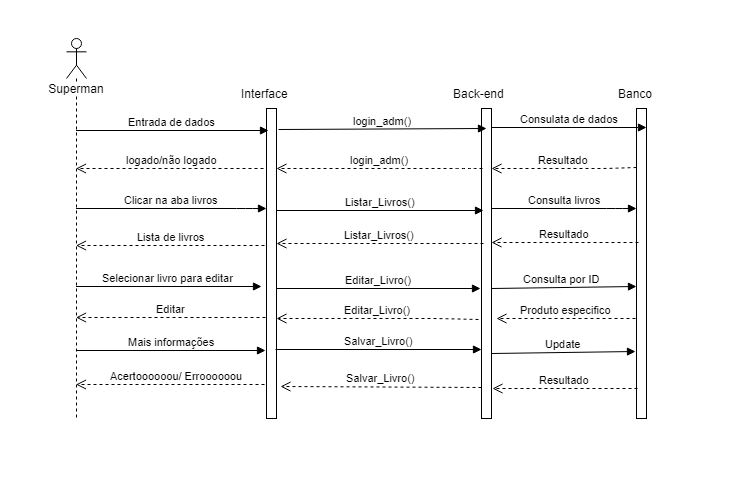

The diagram above was exported from draw.io. Its source (the exported page's mxGraphModel, read from the mxfile embedded in the PNG):
<mxGraphModel dx="1080" dy="413" grid="1" gridSize="10" guides="1" tooltips="1" connect="1" arrows="1" fold="1" page="1" pageScale="1" pageWidth="1100" pageHeight="850" background="#ffffff" math="0" shadow="0">
  <root>
    <mxCell id="0" />
    <mxCell id="1" parent="0" />
    <mxCell id="BD2egMdiPJ3rbG0mH89s-3" value="" style="html=1;points=[];perimeter=orthogonalPerimeter;shadow=0;" parent="1" vertex="1">
      <mxGeometry x="485" y="170" width="10" height="310" as="geometry" />
    </mxCell>
    <mxCell id="BD2egMdiPJ3rbG0mH89s-9" value="" style="html=1;points=[];perimeter=orthogonalPerimeter;shadow=0;" parent="1" vertex="1">
      <mxGeometry x="270" y="170" width="10" height="310" as="geometry" />
    </mxCell>
    <mxCell id="BD2egMdiPJ3rbG0mH89s-10" value="login_adm()" style="html=1;verticalAlign=bottom;endArrow=block;exitX=1.2;exitY=0.068;exitDx=0;exitDy=0;exitPerimeter=0;entryX=0.5;entryY=0.065;entryDx=0;entryDy=0;entryPerimeter=0;" parent="1" source="BD2egMdiPJ3rbG0mH89s-9" target="BD2egMdiPJ3rbG0mH89s-3" edge="1">
      <mxGeometry width="80" relative="1" as="geometry">
        <mxPoint x="310" y="190" as="sourcePoint" />
        <mxPoint x="480" y="190" as="targetPoint" />
      </mxGeometry>
    </mxCell>
    <mxCell id="BD2egMdiPJ3rbG0mH89s-14" value="Superman&lt;br&gt;" style="shape=umlLifeline;participant=umlActor;perimeter=lifelinePerimeter;whiteSpace=wrap;html=1;container=1;collapsible=0;recursiveResize=0;verticalAlign=top;spacingTop=36;labelBackgroundColor=#ffffff;outlineConnect=0;shadow=0;" parent="1" vertex="1">
      <mxGeometry x="70" y="100" width="20" height="380" as="geometry" />
    </mxCell>
    <mxCell id="BD2egMdiPJ3rbG0mH89s-15" value="Interface" style="text;html=1;resizable=0;points=[];autosize=1;align=left;verticalAlign=top;spacingTop=-4;" parent="1" vertex="1">
      <mxGeometry x="242.5" y="146" width="60" height="20" as="geometry" />
    </mxCell>
    <mxCell id="BD2egMdiPJ3rbG0mH89s-16" value="Back-end" style="text;html=1;resizable=0;points=[];autosize=1;align=left;verticalAlign=top;spacingTop=-4;" parent="1" vertex="1">
      <mxGeometry x="455" y="146" width="70" height="20" as="geometry" />
    </mxCell>
    <mxCell id="BD2egMdiPJ3rbG0mH89s-17" value="" style="html=1;points=[];perimeter=orthogonalPerimeter;shadow=0;" parent="1" vertex="1">
      <mxGeometry x="640" y="170" width="10" height="310" as="geometry" />
    </mxCell>
    <mxCell id="BD2egMdiPJ3rbG0mH89s-18" value="Consulata de dados" style="html=1;verticalAlign=bottom;endArrow=block;entryX=1;entryY=0.061;entryDx=0;entryDy=0;entryPerimeter=0;" parent="1" source="BD2egMdiPJ3rbG0mH89s-3" target="BD2egMdiPJ3rbG0mH89s-17" edge="1">
      <mxGeometry width="80" relative="1" as="geometry">
        <mxPoint x="510" y="190" as="sourcePoint" />
        <mxPoint x="630" y="190" as="targetPoint" />
      </mxGeometry>
    </mxCell>
    <mxCell id="BD2egMdiPJ3rbG0mH89s-19" value="Banco" style="text;html=1;resizable=0;points=[];autosize=1;align=left;verticalAlign=top;spacingTop=-4;" parent="1" vertex="1">
      <mxGeometry x="620" y="146" width="50" height="20" as="geometry" />
    </mxCell>
    <mxCell id="BD2egMdiPJ3rbG0mH89s-20" value="Resultado" style="html=1;verticalAlign=bottom;endArrow=open;dashed=1;endSize=8;exitX=0;exitY=0.19;exitDx=0;exitDy=0;exitPerimeter=0;" parent="1" source="BD2egMdiPJ3rbG0mH89s-17" target="BD2egMdiPJ3rbG0mH89s-3" edge="1">
      <mxGeometry relative="1" as="geometry">
        <mxPoint x="620" y="220" as="sourcePoint" />
        <mxPoint x="500" y="220" as="targetPoint" />
        <Array as="points">
          <mxPoint x="610" y="230" />
        </Array>
      </mxGeometry>
    </mxCell>
    <mxCell id="BD2egMdiPJ3rbG0mH89s-21" value="login_adm()" style="html=1;verticalAlign=bottom;endArrow=open;dashed=1;endSize=8;exitX=0.1;exitY=0.194;exitDx=0;exitDy=0;exitPerimeter=0;" parent="1" source="BD2egMdiPJ3rbG0mH89s-3" target="BD2egMdiPJ3rbG0mH89s-9" edge="1">
      <mxGeometry relative="1" as="geometry">
        <mxPoint x="470" y="220" as="sourcePoint" />
        <mxPoint x="300" y="220" as="targetPoint" />
        <Array as="points">
          <mxPoint x="470" y="230" />
          <mxPoint x="390" y="230" />
        </Array>
      </mxGeometry>
    </mxCell>
    <mxCell id="BD2egMdiPJ3rbG0mH89s-22" value="logado/não logado" style="html=1;verticalAlign=bottom;endArrow=open;dashed=1;endSize=8;exitX=-0.3;exitY=0.194;exitDx=0;exitDy=0;exitPerimeter=0;" parent="1" source="BD2egMdiPJ3rbG0mH89s-9" target="BD2egMdiPJ3rbG0mH89s-14" edge="1">
      <mxGeometry x="-0.0169" relative="1" as="geometry">
        <mxPoint x="250" y="220" as="sourcePoint" />
        <mxPoint x="90" y="230" as="targetPoint" />
        <Array as="points" />
        <mxPoint as="offset" />
      </mxGeometry>
    </mxCell>
    <mxCell id="BD2egMdiPJ3rbG0mH89s-23" value="Entrada de dados" style="html=1;verticalAlign=bottom;endArrow=block;entryX=0.2;entryY=0.071;entryDx=0;entryDy=0;entryPerimeter=0;" parent="1" source="BD2egMdiPJ3rbG0mH89s-14" target="BD2egMdiPJ3rbG0mH89s-9" edge="1">
      <mxGeometry width="80" relative="1" as="geometry">
        <mxPoint x="100" y="190" as="sourcePoint" />
        <mxPoint x="260" y="190" as="targetPoint" />
      </mxGeometry>
    </mxCell>
    <mxCell id="BD2egMdiPJ3rbG0mH89s-25" value="Clicar na aba livros" style="html=1;verticalAlign=bottom;endArrow=block;" parent="1" source="BD2egMdiPJ3rbG0mH89s-14" target="BD2egMdiPJ3rbG0mH89s-9" edge="1">
      <mxGeometry width="80" relative="1" as="geometry">
        <mxPoint x="90" y="270" as="sourcePoint" />
        <mxPoint x="260" y="270" as="targetPoint" />
        <Array as="points">
          <mxPoint x="250" y="270" />
        </Array>
      </mxGeometry>
    </mxCell>
    <mxCell id="BD2egMdiPJ3rbG0mH89s-26" value="Listar_Livros()" style="html=1;verticalAlign=bottom;endArrow=block;entryX=0.2;entryY=0.329;entryDx=0;entryDy=0;entryPerimeter=0;" parent="1" target="BD2egMdiPJ3rbG0mH89s-3" edge="1">
      <mxGeometry width="80" relative="1" as="geometry">
        <mxPoint x="280" y="272" as="sourcePoint" />
        <mxPoint x="477.5" y="270" as="targetPoint" />
        <Array as="points" />
      </mxGeometry>
    </mxCell>
    <mxCell id="BD2egMdiPJ3rbG0mH89s-27" value="Consulta livros" style="html=1;verticalAlign=bottom;endArrow=block;" parent="1" source="BD2egMdiPJ3rbG0mH89s-3" target="BD2egMdiPJ3rbG0mH89s-17" edge="1">
      <mxGeometry width="80" relative="1" as="geometry">
        <mxPoint x="510" y="270" as="sourcePoint" />
        <mxPoint x="630" y="250" as="targetPoint" />
        <Array as="points">
          <mxPoint x="620" y="270" />
        </Array>
      </mxGeometry>
    </mxCell>
    <mxCell id="BD2egMdiPJ3rbG0mH89s-28" value="Resultado" style="html=1;verticalAlign=bottom;endArrow=open;dashed=1;endSize=8;exitX=0.2;exitY=0.432;exitDx=0;exitDy=0;exitPerimeter=0;" parent="1" source="BD2egMdiPJ3rbG0mH89s-17" target="BD2egMdiPJ3rbG0mH89s-3" edge="1">
      <mxGeometry relative="1" as="geometry">
        <mxPoint x="620" y="290" as="sourcePoint" />
        <mxPoint x="520" y="290" as="targetPoint" />
        <mxPoint as="offset" />
      </mxGeometry>
    </mxCell>
    <mxCell id="BD2egMdiPJ3rbG0mH89s-29" value="Listar_Livros()" style="html=1;verticalAlign=bottom;endArrow=open;dashed=1;endSize=8;exitX=0.2;exitY=0.435;exitDx=0;exitDy=0;exitPerimeter=0;" parent="1" source="BD2egMdiPJ3rbG0mH89s-3" target="BD2egMdiPJ3rbG0mH89s-9" edge="1">
      <mxGeometry relative="1" as="geometry">
        <mxPoint x="457.5" y="340" as="sourcePoint" />
        <mxPoint x="307.5" y="300" as="targetPoint" />
      </mxGeometry>
    </mxCell>
    <mxCell id="BD2egMdiPJ3rbG0mH89s-30" value="Lista de livros" style="html=1;verticalAlign=bottom;endArrow=open;dashed=1;endSize=8;exitX=-0.2;exitY=0.442;exitDx=0;exitDy=0;exitPerimeter=0;" parent="1" source="BD2egMdiPJ3rbG0mH89s-9" target="BD2egMdiPJ3rbG0mH89s-14" edge="1">
      <mxGeometry relative="1" as="geometry">
        <mxPoint x="275" y="307" as="sourcePoint" />
        <mxPoint x="90" y="310" as="targetPoint" />
        <Array as="points">
          <mxPoint x="110" y="307" />
        </Array>
      </mxGeometry>
    </mxCell>
    <mxCell id="BD2egMdiPJ3rbG0mH89s-32" value="Editar_Livro()" style="html=1;verticalAlign=bottom;endArrow=block;" parent="1" edge="1">
      <mxGeometry width="80" relative="1" as="geometry">
        <mxPoint x="280" y="350" as="sourcePoint" />
        <mxPoint x="484" y="350" as="targetPoint" />
      </mxGeometry>
    </mxCell>
    <mxCell id="BD2egMdiPJ3rbG0mH89s-33" value="Consulta por ID" style="html=1;verticalAlign=bottom;endArrow=block;entryX=0;entryY=0.574;entryDx=0;entryDy=0;entryPerimeter=0;exitX=1;exitY=0.581;exitDx=0;exitDy=0;exitPerimeter=0;" parent="1" source="BD2egMdiPJ3rbG0mH89s-3" target="BD2egMdiPJ3rbG0mH89s-17" edge="1">
      <mxGeometry x="-0.0374" width="80" relative="1" as="geometry">
        <mxPoint x="530" y="330" as="sourcePoint" />
        <mxPoint x="630" y="340" as="targetPoint" />
        <mxPoint as="offset" />
        <Array as="points" />
      </mxGeometry>
    </mxCell>
    <mxCell id="BD2egMdiPJ3rbG0mH89s-34" value="Produto especifico" style="html=1;verticalAlign=bottom;endArrow=open;dashed=1;endSize=8;exitX=-0.1;exitY=0.677;exitDx=0;exitDy=0;exitPerimeter=0;" parent="1" source="BD2egMdiPJ3rbG0mH89s-17" edge="1">
      <mxGeometry relative="1" as="geometry">
        <mxPoint x="640" y="390.16666666666674" as="sourcePoint" />
        <mxPoint x="500" y="380" as="targetPoint" />
        <Array as="points">
          <mxPoint x="560" y="380" />
        </Array>
      </mxGeometry>
    </mxCell>
    <mxCell id="BD2egMdiPJ3rbG0mH89s-35" value="Editar_Livro()" style="html=1;verticalAlign=bottom;endArrow=open;dashed=1;endSize=8;exitX=-0.3;exitY=0.681;exitDx=0;exitDy=0;exitPerimeter=0;" parent="1" source="BD2egMdiPJ3rbG0mH89s-3" target="BD2egMdiPJ3rbG0mH89s-9" edge="1">
      <mxGeometry relative="1" as="geometry">
        <mxPoint x="486" y="380" as="sourcePoint" />
        <mxPoint x="330" y="360" as="targetPoint" />
        <Array as="points">
          <mxPoint x="440" y="380" />
        </Array>
      </mxGeometry>
    </mxCell>
    <mxCell id="BD2egMdiPJ3rbG0mH89s-36" value="Editar" style="html=1;verticalAlign=bottom;endArrow=open;dashed=1;endSize=8;exitX=-0.1;exitY=0.674;exitDx=0;exitDy=0;exitPerimeter=0;" parent="1" source="BD2egMdiPJ3rbG0mH89s-9" target="BD2egMdiPJ3rbG0mH89s-14" edge="1">
      <mxGeometry relative="1" as="geometry">
        <mxPoint x="260" y="380" as="sourcePoint" />
        <mxPoint x="90" y="380" as="targetPoint" />
      </mxGeometry>
    </mxCell>
    <mxCell id="BD2egMdiPJ3rbG0mH89s-37" value="Mais informações&lt;br&gt;" style="html=1;verticalAlign=bottom;endArrow=block;entryX=-0.1;entryY=0.781;entryDx=0;entryDy=0;entryPerimeter=0;" parent="1" source="BD2egMdiPJ3rbG0mH89s-14" target="BD2egMdiPJ3rbG0mH89s-9" edge="1">
      <mxGeometry width="80" relative="1" as="geometry">
        <mxPoint x="102.5" y="420" as="sourcePoint" />
        <mxPoint x="242.5" y="420" as="targetPoint" />
        <mxPoint as="offset" />
      </mxGeometry>
    </mxCell>
    <mxCell id="BD2egMdiPJ3rbG0mH89s-38" value="Salvar_Livro()" style="html=1;verticalAlign=bottom;endArrow=block;exitX=0.9;exitY=0.777;exitDx=0;exitDy=0;exitPerimeter=0;" parent="1" source="BD2egMdiPJ3rbG0mH89s-9" target="BD2egMdiPJ3rbG0mH89s-3" edge="1">
      <mxGeometry width="80" relative="1" as="geometry">
        <mxPoint x="302.5" y="410" as="sourcePoint" />
        <mxPoint x="462.5" y="410" as="targetPoint" />
      </mxGeometry>
    </mxCell>
    <mxCell id="BD2egMdiPJ3rbG0mH89s-39" value="Update" style="html=1;verticalAlign=bottom;endArrow=block;exitX=1;exitY=0.79;exitDx=0;exitDy=0;exitPerimeter=0;entryX=-0.1;entryY=0.784;entryDx=0;entryDy=0;entryPerimeter=0;" parent="1" source="BD2egMdiPJ3rbG0mH89s-3" target="BD2egMdiPJ3rbG0mH89s-17" edge="1">
      <mxGeometry width="80" relative="1" as="geometry">
        <mxPoint x="510" y="410" as="sourcePoint" />
        <mxPoint x="620" y="418" as="targetPoint" />
        <Array as="points" />
      </mxGeometry>
    </mxCell>
    <mxCell id="BD2egMdiPJ3rbG0mH89s-40" value="Resultado" style="html=1;verticalAlign=bottom;endArrow=open;dashed=1;endSize=8;exitX=0.1;exitY=0.903;exitDx=0;exitDy=0;exitPerimeter=0;entryX=1.1;entryY=0.903;entryDx=0;entryDy=0;entryPerimeter=0;" parent="1" source="BD2egMdiPJ3rbG0mH89s-17" target="BD2egMdiPJ3rbG0mH89s-3" edge="1">
      <mxGeometry relative="1" as="geometry">
        <mxPoint x="660" y="450" as="sourcePoint" />
        <mxPoint x="530" y="450" as="targetPoint" />
        <Array as="points" />
      </mxGeometry>
    </mxCell>
    <mxCell id="BD2egMdiPJ3rbG0mH89s-42" value="Acertoooooou/ Erroooooou" style="html=1;verticalAlign=bottom;endArrow=open;dashed=1;endSize=8;exitX=-0.2;exitY=0.89;exitDx=0;exitDy=0;exitPerimeter=0;" parent="1" source="BD2egMdiPJ3rbG0mH89s-9" target="BD2egMdiPJ3rbG0mH89s-14" edge="1">
      <mxGeometry x="-0.0667" relative="1" as="geometry">
        <mxPoint x="250" y="460" as="sourcePoint" />
        <mxPoint x="100" y="460" as="targetPoint" />
        <Array as="points" />
        <mxPoint as="offset" />
      </mxGeometry>
    </mxCell>
    <mxCell id="fKcX3CGlrtQWYU1G2j_--1" value="Salvar_Livro()" style="html=1;verticalAlign=bottom;endArrow=open;dashed=1;endSize=8;entryX=1.4;entryY=0.897;entryDx=0;entryDy=0;entryPerimeter=0;exitX=0;exitY=0.9;exitDx=0;exitDy=0;exitPerimeter=0;" parent="1" source="BD2egMdiPJ3rbG0mH89s-3" target="BD2egMdiPJ3rbG0mH89s-9" edge="1">
      <mxGeometry relative="1" as="geometry">
        <mxPoint x="450" y="440" as="sourcePoint" />
        <mxPoint x="330" y="440" as="targetPoint" />
      </mxGeometry>
    </mxCell>
    <mxCell id="BD2egMdiPJ3rbG0mH89s-31" value="Selecionar livro para editar&amp;nbsp;" style="html=1;verticalAlign=bottom;endArrow=block;entryX=-0.5;entryY=0.574;entryDx=0;entryDy=0;entryPerimeter=0;" parent="1" source="BD2egMdiPJ3rbG0mH89s-14" target="BD2egMdiPJ3rbG0mH89s-9" edge="1">
      <mxGeometry width="80" relative="1" as="geometry">
        <mxPoint x="93" y="348" as="sourcePoint" />
        <mxPoint x="242.5" y="330" as="targetPoint" />
      </mxGeometry>
    </mxCell>
  </root>
</mxGraphModel>